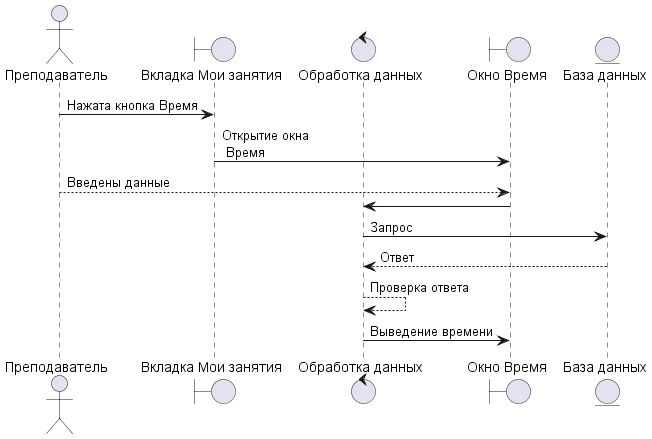

The diagram above was rendered by PlantUML. Its source (embedded in the PNG):
@startuml PoVivedenieVremeniTeacher.wsd

actor "Преподаватель" as pl

boundary "Вкладка Мои занятия" as bo

control "Обработка данных" as co2

boundary "Окно Время" as bo1

entity "База данных" as en1

pl -> bo: Нажата кнопка Время

bo -> bo1: Открытие окна\n Время

pl --> bo1: Введены данные

bo1 -> co2

co2 -> en1 : Запрос

en1 --> co2 : Ответ

co2 --> co2 : Проверка ответа

co2 -> bo1: Выведение времени

@enduml